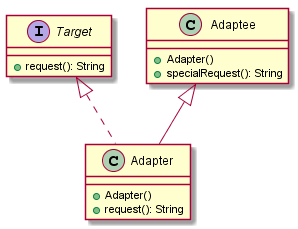

The diagram above was rendered by PlantUML. Its source (embedded in the PNG):
@startuml

interface Target{
  +request(): String
}

class Adapter{
  +Adapter()
  +request(): String
}

class Adaptee{
  +Adapter()
  +specialRequest(): String
}

Adaptee <|-- Adapter 
Target <|.. Adapter



@enduml